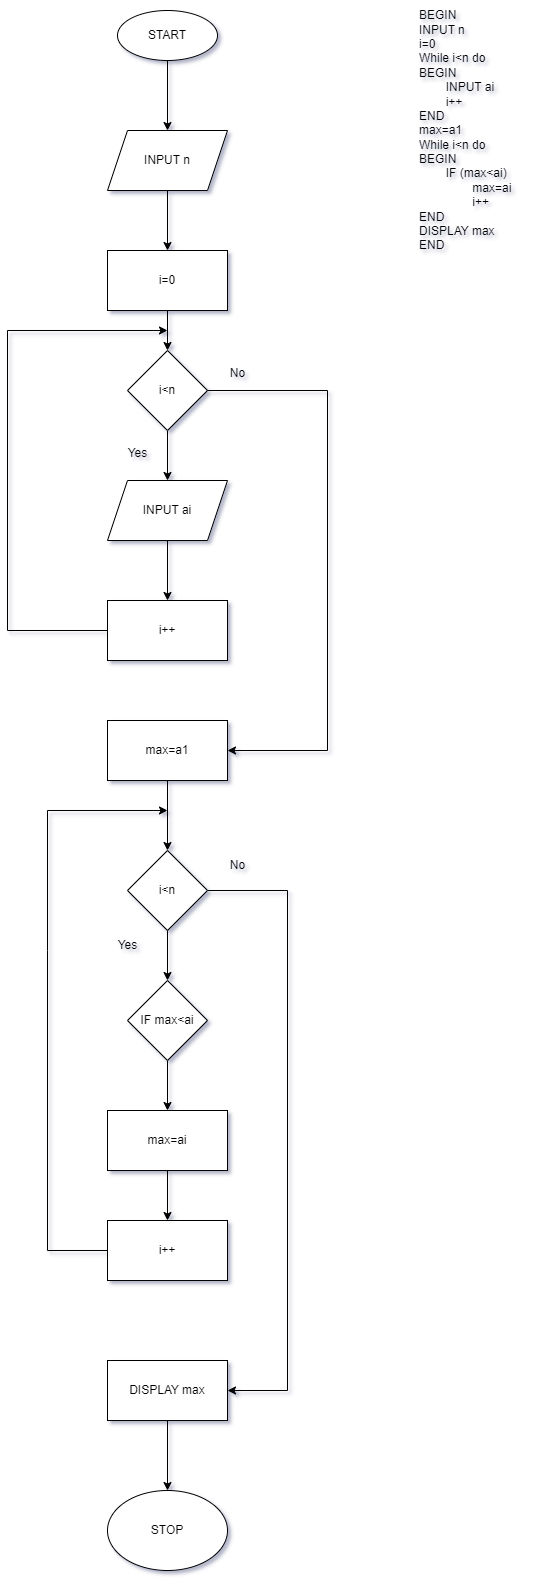

The diagram above was exported from draw.io. Its source (the exported page's mxGraphModel, read from the mxfile embedded in the PNG):
<mxGraphModel dx="1042" dy="519" grid="1" gridSize="10" guides="1" tooltips="1" connect="1" arrows="1" fold="1" page="1" pageScale="1" pageWidth="1700" pageHeight="1100" background="#ffffff" math="0" shadow="1">
  <root>
    <mxCell id="0" />
    <mxCell id="1" parent="0" />
    <mxCell id="q4ohXqiVUx0HPicWmxR1-3" value="" style="edgeStyle=orthogonalEdgeStyle;rounded=0;orthogonalLoop=1;jettySize=auto;html=1;" edge="1" parent="1" source="q4ohXqiVUx0HPicWmxR1-1" target="q4ohXqiVUx0HPicWmxR1-2">
      <mxGeometry relative="1" as="geometry" />
    </mxCell>
    <mxCell id="q4ohXqiVUx0HPicWmxR1-1" value="START" style="ellipse;whiteSpace=wrap;html=1;" vertex="1" parent="1">
      <mxGeometry x="430" y="40" width="100" height="50" as="geometry" />
    </mxCell>
    <mxCell id="q4ohXqiVUx0HPicWmxR1-5" value="" style="edgeStyle=orthogonalEdgeStyle;rounded=0;orthogonalLoop=1;jettySize=auto;html=1;" edge="1" parent="1" source="q4ohXqiVUx0HPicWmxR1-2" target="q4ohXqiVUx0HPicWmxR1-4">
      <mxGeometry relative="1" as="geometry" />
    </mxCell>
    <mxCell id="q4ohXqiVUx0HPicWmxR1-2" value="INPUT n" style="shape=parallelogram;perimeter=parallelogramPerimeter;whiteSpace=wrap;html=1;fixedSize=1;" vertex="1" parent="1">
      <mxGeometry x="420" y="160" width="120" height="60" as="geometry" />
    </mxCell>
    <mxCell id="q4ohXqiVUx0HPicWmxR1-19" value="" style="edgeStyle=orthogonalEdgeStyle;rounded=0;orthogonalLoop=1;jettySize=auto;html=1;" edge="1" parent="1" source="q4ohXqiVUx0HPicWmxR1-4" target="q4ohXqiVUx0HPicWmxR1-6">
      <mxGeometry relative="1" as="geometry" />
    </mxCell>
    <mxCell id="q4ohXqiVUx0HPicWmxR1-4" value="i=0" style="whiteSpace=wrap;html=1;" vertex="1" parent="1">
      <mxGeometry x="420" y="280" width="120" height="60" as="geometry" />
    </mxCell>
    <mxCell id="q4ohXqiVUx0HPicWmxR1-11" value="" style="edgeStyle=orthogonalEdgeStyle;rounded=0;orthogonalLoop=1;jettySize=auto;html=1;" edge="1" parent="1" source="q4ohXqiVUx0HPicWmxR1-6" target="q4ohXqiVUx0HPicWmxR1-10">
      <mxGeometry relative="1" as="geometry" />
    </mxCell>
    <mxCell id="q4ohXqiVUx0HPicWmxR1-6" value="i&amp;lt;n" style="rhombus;whiteSpace=wrap;html=1;" vertex="1" parent="1">
      <mxGeometry x="440" y="380" width="80" height="80" as="geometry" />
    </mxCell>
    <mxCell id="q4ohXqiVUx0HPicWmxR1-34" value="" style="edgeStyle=orthogonalEdgeStyle;rounded=0;orthogonalLoop=1;jettySize=auto;html=1;" edge="1" parent="1" source="q4ohXqiVUx0HPicWmxR1-10" target="q4ohXqiVUx0HPicWmxR1-12">
      <mxGeometry relative="1" as="geometry" />
    </mxCell>
    <mxCell id="q4ohXqiVUx0HPicWmxR1-10" value="INPUT ai" style="shape=parallelogram;perimeter=parallelogramPerimeter;whiteSpace=wrap;html=1;fixedSize=1;" vertex="1" parent="1">
      <mxGeometry x="420" y="510" width="120" height="60" as="geometry" />
    </mxCell>
    <mxCell id="q4ohXqiVUx0HPicWmxR1-12" value="i++" style="whiteSpace=wrap;html=1;" vertex="1" parent="1">
      <mxGeometry x="420" y="630" width="120" height="60" as="geometry" />
    </mxCell>
    <mxCell id="q4ohXqiVUx0HPicWmxR1-33" value="" style="endArrow=classic;html=1;rounded=0;exitX=0;exitY=0.5;exitDx=0;exitDy=0;" edge="1" parent="1" source="q4ohXqiVUx0HPicWmxR1-12">
      <mxGeometry width="50" height="50" relative="1" as="geometry">
        <mxPoint x="350" y="990" as="sourcePoint" />
        <mxPoint x="480" y="360" as="targetPoint" />
        <Array as="points">
          <mxPoint x="320" y="660" />
          <mxPoint x="320" y="360" />
        </Array>
      </mxGeometry>
    </mxCell>
    <mxCell id="q4ohXqiVUx0HPicWmxR1-67" value="" style="edgeStyle=orthogonalEdgeStyle;rounded=0;orthogonalLoop=1;jettySize=auto;html=1;" edge="1" parent="1" source="q4ohXqiVUx0HPicWmxR1-35" target="q4ohXqiVUx0HPicWmxR1-66">
      <mxGeometry relative="1" as="geometry" />
    </mxCell>
    <mxCell id="q4ohXqiVUx0HPicWmxR1-35" value="max=a1" style="whiteSpace=wrap;html=1;" vertex="1" parent="1">
      <mxGeometry x="420" y="750" width="120" height="60" as="geometry" />
    </mxCell>
    <mxCell id="q4ohXqiVUx0HPicWmxR1-40" value="" style="edgeStyle=orthogonalEdgeStyle;rounded=0;orthogonalLoop=1;jettySize=auto;html=1;" edge="1" parent="1" source="q4ohXqiVUx0HPicWmxR1-37" target="q4ohXqiVUx0HPicWmxR1-39">
      <mxGeometry relative="1" as="geometry" />
    </mxCell>
    <mxCell id="q4ohXqiVUx0HPicWmxR1-37" value="IF max&amp;lt;ai" style="rhombus;whiteSpace=wrap;html=1;" vertex="1" parent="1">
      <mxGeometry x="440" y="1010" width="80" height="80" as="geometry" />
    </mxCell>
    <mxCell id="q4ohXqiVUx0HPicWmxR1-48" value="" style="edgeStyle=orthogonalEdgeStyle;rounded=0;orthogonalLoop=1;jettySize=auto;html=1;" edge="1" parent="1" source="q4ohXqiVUx0HPicWmxR1-39" target="q4ohXqiVUx0HPicWmxR1-47">
      <mxGeometry relative="1" as="geometry" />
    </mxCell>
    <mxCell id="q4ohXqiVUx0HPicWmxR1-39" value="max=ai" style="whiteSpace=wrap;html=1;" vertex="1" parent="1">
      <mxGeometry x="420" y="1140" width="120" height="60" as="geometry" />
    </mxCell>
    <mxCell id="q4ohXqiVUx0HPicWmxR1-47" value="i++" style="whiteSpace=wrap;html=1;" vertex="1" parent="1">
      <mxGeometry x="420" y="1250" width="120" height="60" as="geometry" />
    </mxCell>
    <mxCell id="q4ohXqiVUx0HPicWmxR1-49" value="" style="endArrow=classic;html=1;rounded=0;exitX=0;exitY=0.5;exitDx=0;exitDy=0;" edge="1" parent="1" source="q4ohXqiVUx0HPicWmxR1-47">
      <mxGeometry width="50" height="50" relative="1" as="geometry">
        <mxPoint x="340" y="1300" as="sourcePoint" />
        <mxPoint x="480" y="840" as="targetPoint" />
        <Array as="points">
          <mxPoint x="360" y="1280" />
          <mxPoint x="360" y="980" />
          <mxPoint x="360" y="840" />
        </Array>
      </mxGeometry>
    </mxCell>
    <mxCell id="q4ohXqiVUx0HPicWmxR1-50" value="" style="endArrow=classic;html=1;rounded=0;exitX=1;exitY=0.5;exitDx=0;exitDy=0;entryX=1;entryY=0.5;entryDx=0;entryDy=0;" edge="1" parent="1" source="q4ohXqiVUx0HPicWmxR1-6" target="q4ohXqiVUx0HPicWmxR1-35">
      <mxGeometry width="50" height="50" relative="1" as="geometry">
        <mxPoint x="610" y="430" as="sourcePoint" />
        <mxPoint x="480" y="720.7999877929688" as="targetPoint" />
        <Array as="points">
          <mxPoint x="640" y="420" />
          <mxPoint x="640" y="780" />
        </Array>
      </mxGeometry>
    </mxCell>
    <mxCell id="q4ohXqiVUx0HPicWmxR1-51" value="" style="endArrow=classic;html=1;rounded=0;exitX=1;exitY=0.5;exitDx=0;exitDy=0;entryX=1;entryY=0.5;entryDx=0;entryDy=0;" edge="1" parent="1" source="q4ohXqiVUx0HPicWmxR1-66" target="q4ohXqiVUx0HPicWmxR1-52">
      <mxGeometry width="50" height="50" relative="1" as="geometry">
        <mxPoint x="530" y="1050" as="sourcePoint" />
        <mxPoint x="480" y="1340" as="targetPoint" />
        <Array as="points">
          <mxPoint x="600" y="920" />
          <mxPoint x="600" y="1420" />
        </Array>
      </mxGeometry>
    </mxCell>
    <mxCell id="q4ohXqiVUx0HPicWmxR1-52" value="DISPLAY max" style="whiteSpace=wrap;html=1;" vertex="1" parent="1">
      <mxGeometry x="420" y="1390" width="120" height="60" as="geometry" />
    </mxCell>
    <mxCell id="q4ohXqiVUx0HPicWmxR1-54" value="STOP" style="ellipse;whiteSpace=wrap;html=1;" vertex="1" parent="1">
      <mxGeometry x="420" y="1520" width="120" height="80" as="geometry" />
    </mxCell>
    <mxCell id="q4ohXqiVUx0HPicWmxR1-55" value="" style="endArrow=classic;html=1;rounded=0;exitX=0.5;exitY=1;exitDx=0;exitDy=0;entryX=0.5;entryY=0;entryDx=0;entryDy=0;" edge="1" parent="1" source="q4ohXqiVUx0HPicWmxR1-52" target="q4ohXqiVUx0HPicWmxR1-54">
      <mxGeometry width="50" height="50" relative="1" as="geometry">
        <mxPoint x="450" y="1540" as="sourcePoint" />
        <mxPoint x="500" y="1490" as="targetPoint" />
      </mxGeometry>
    </mxCell>
    <mxCell id="q4ohXqiVUx0HPicWmxR1-56" value="No" style="text;html=1;align=center;verticalAlign=middle;resizable=0;points=[];autosize=1;strokeColor=none;fillColor=none;" vertex="1" parent="1">
      <mxGeometry x="530" y="388" width="40" height="30" as="geometry" />
    </mxCell>
    <mxCell id="q4ohXqiVUx0HPicWmxR1-57" value="Yes" style="text;html=1;align=center;verticalAlign=middle;resizable=0;points=[];autosize=1;strokeColor=none;fillColor=none;" vertex="1" parent="1">
      <mxGeometry x="430" y="468" width="40" height="30" as="geometry" />
    </mxCell>
    <mxCell id="q4ohXqiVUx0HPicWmxR1-60" value="Yes" style="text;html=1;align=center;verticalAlign=middle;resizable=0;points=[];autosize=1;strokeColor=none;fillColor=none;" vertex="1" parent="1">
      <mxGeometry x="420" y="960" width="40" height="30" as="geometry" />
    </mxCell>
    <mxCell id="q4ohXqiVUx0HPicWmxR1-62" value="No" style="text;html=1;align=center;verticalAlign=middle;resizable=0;points=[];autosize=1;strokeColor=none;fillColor=none;" vertex="1" parent="1">
      <mxGeometry x="530" y="880" width="40" height="30" as="geometry" />
    </mxCell>
    <mxCell id="q4ohXqiVUx0HPicWmxR1-63" value="BEGIN&lt;br&gt;INPUT n&lt;br&gt;i=0&lt;br&gt;While i&amp;lt;n do&lt;br&gt;BEGIN&lt;br&gt;&lt;span style=&quot;white-space: pre;&quot;&gt;&#09;&lt;/span&gt;INPUT ai&lt;br&gt;&lt;span style=&quot;white-space: pre;&quot;&gt;&#09;&lt;/span&gt;i++&lt;br&gt;END&lt;br&gt;max=a1&lt;br&gt;While i&amp;lt;n do&lt;br&gt;BEGIN&lt;br&gt;&lt;span style=&quot;white-space: pre;&quot;&gt;&#09;&lt;/span&gt;IF (max&amp;lt;ai)&lt;br&gt;&lt;span style=&quot;white-space: pre;&quot;&gt;&#09;&lt;span style=&quot;white-space: pre;&quot;&gt;&#09;&lt;/span&gt;&lt;/span&gt;max=ai&lt;br&gt;&lt;span style=&quot;white-space: pre;&quot;&gt;&#09;&lt;span style=&quot;white-space: pre;&quot;&gt;&#09;&lt;/span&gt;&lt;/span&gt;i++&lt;br&gt;END&lt;br&gt;DISPLAY max&lt;br&gt;END" style="text;html=1;align=left;verticalAlign=middle;resizable=0;points=[];autosize=1;strokeColor=none;fillColor=none;" vertex="1" parent="1">
      <mxGeometry x="730" y="30" width="120" height="260" as="geometry" />
    </mxCell>
    <mxCell id="q4ohXqiVUx0HPicWmxR1-68" value="" style="edgeStyle=orthogonalEdgeStyle;rounded=0;orthogonalLoop=1;jettySize=auto;html=1;" edge="1" parent="1" source="q4ohXqiVUx0HPicWmxR1-66" target="q4ohXqiVUx0HPicWmxR1-37">
      <mxGeometry relative="1" as="geometry" />
    </mxCell>
    <mxCell id="q4ohXqiVUx0HPicWmxR1-66" value="i&amp;lt;n" style="rhombus;whiteSpace=wrap;html=1;" vertex="1" parent="1">
      <mxGeometry x="440" y="880" width="80" height="80" as="geometry" />
    </mxCell>
  </root>
</mxGraphModel>